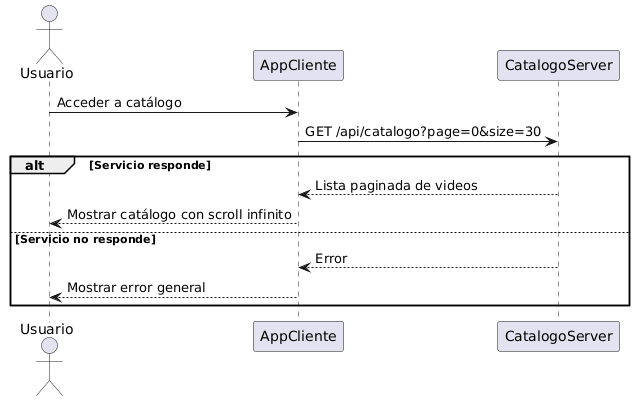

The diagram above was rendered by PlantUML. Its source (embedded in the PNG):
@startuml
actor Usuario
participant AppCliente
participant CatalogoServer

Usuario -> AppCliente : Acceder a catálogo
AppCliente -> CatalogoServer : GET /api/catalogo?page=0&size=30
alt Servicio responde
    CatalogoServer --> AppCliente : Lista paginada de videos
    AppCliente --> Usuario : Mostrar catálogo con scroll infinito
else Servicio no responde
    CatalogoServer --> AppCliente : Error
    AppCliente --> Usuario : Mostrar error general
end
@enduml